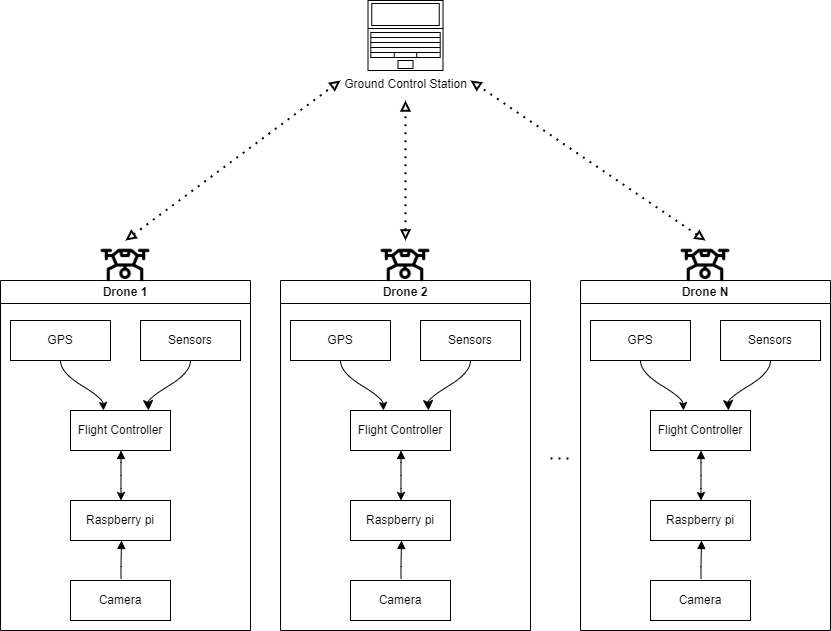

The diagram above was exported from draw.io. Its source (the exported page's mxGraphModel, read from the mxfile embedded in the PNG):
<mxGraphModel dx="964" dy="383" grid="1" gridSize="10" guides="1" tooltips="1" connect="1" arrows="1" fold="1" page="1" pageScale="1" pageWidth="850" pageHeight="1100" math="0" shadow="0">
  <root>
    <mxCell id="0" />
    <mxCell id="1" parent="0" />
    <mxCell id="AjsBpmCmmzfUFudid8dG-57" value="" style="group" parent="1" vertex="1" connectable="0">
      <mxGeometry x="590" y="280" width="250" height="350" as="geometry" />
    </mxCell>
    <mxCell id="AjsBpmCmmzfUFudid8dG-47" value="GPS" style="whiteSpace=wrap;html=1;" parent="AjsBpmCmmzfUFudid8dG-57" vertex="1">
      <mxGeometry x="10" y="40" width="100" height="40" as="geometry" />
    </mxCell>
    <mxCell id="AjsBpmCmmzfUFudid8dG-48" style="edgeStyle=none;curved=1;rounded=0;orthogonalLoop=1;jettySize=auto;html=1;exitX=0.5;exitY=1;exitDx=0;exitDy=0;fontSize=12;startSize=8;endSize=8;noEdgeStyle=1;orthogonal=1;" parent="AjsBpmCmmzfUFudid8dG-57" source="AjsBpmCmmzfUFudid8dG-49" edge="1">
      <mxGeometry relative="1" as="geometry">
        <Array as="points">
          <mxPoint x="190" y="92" />
          <mxPoint x="147.5" y="118" />
        </Array>
        <mxPoint x="148" y="130" as="targetPoint" />
      </mxGeometry>
    </mxCell>
    <mxCell id="AjsBpmCmmzfUFudid8dG-49" value="Sensors" style="whiteSpace=wrap;html=1;" parent="AjsBpmCmmzfUFudid8dG-57" vertex="1">
      <mxGeometry x="140" y="40" width="100" height="40" as="geometry" />
    </mxCell>
    <mxCell id="AjsBpmCmmzfUFudid8dG-50" value="" style="edgeStyle=none;curved=1;rounded=0;orthogonalLoop=1;jettySize=auto;html=1;noEdgeStyle=1;orthogonal=1;" parent="AjsBpmCmmzfUFudid8dG-57" edge="1">
      <mxGeometry relative="1" as="geometry">
        <Array as="points">
          <mxPoint x="60" y="92" />
          <mxPoint x="102.5" y="118" />
        </Array>
        <mxPoint x="60" y="80" as="sourcePoint" />
        <mxPoint x="103" y="130" as="targetPoint" />
      </mxGeometry>
    </mxCell>
    <mxCell id="AjsBpmCmmzfUFudid8dG-51" value="Flight Controller" style="whiteSpace=wrap;html=1;" parent="AjsBpmCmmzfUFudid8dG-57" vertex="1">
      <mxGeometry x="70" y="130" width="100" height="40" as="geometry" />
    </mxCell>
    <mxCell id="AjsBpmCmmzfUFudid8dG-52" value="" style="edgeStyle=none;curved=1;rounded=0;orthogonalLoop=1;jettySize=auto;html=1;noEdgeStyle=1;orthogonal=1;endArrow=classic;endFill=1;startArrow=block;startFill=1;" parent="AjsBpmCmmzfUFudid8dG-57" edge="1">
      <mxGeometry relative="1" as="geometry">
        <mxPoint x="120.5" y="170" as="sourcePoint" />
        <Array as="points">
          <mxPoint x="120.5" y="182" />
          <mxPoint x="120.5" y="208" />
        </Array>
        <mxPoint x="120.5" y="220" as="targetPoint" />
      </mxGeometry>
    </mxCell>
    <mxCell id="AjsBpmCmmzfUFudid8dG-53" value="Raspberry pi" style="whiteSpace=wrap;html=1;" parent="AjsBpmCmmzfUFudid8dG-57" vertex="1">
      <mxGeometry x="70" y="220" width="100" height="40" as="geometry" />
    </mxCell>
    <mxCell id="AjsBpmCmmzfUFudid8dG-54" value="Camera" style="whiteSpace=wrap;html=1;" parent="AjsBpmCmmzfUFudid8dG-57" vertex="1">
      <mxGeometry x="70" y="300" width="100" height="40" as="geometry" />
    </mxCell>
    <mxCell id="AjsBpmCmmzfUFudid8dG-55" value="" style="edgeStyle=none;curved=1;rounded=0;orthogonalLoop=1;jettySize=auto;html=1;noEdgeStyle=1;orthogonal=1;endArrow=none;endFill=0;startArrow=block;startFill=1;" parent="AjsBpmCmmzfUFudid8dG-57" edge="1">
      <mxGeometry relative="1" as="geometry">
        <mxPoint x="121" y="260" as="sourcePoint" />
        <Array as="points">
          <mxPoint x="120.5" y="260" />
          <mxPoint x="120.5" y="286" />
        </Array>
        <mxPoint x="120.5" y="298" as="targetPoint" />
      </mxGeometry>
    </mxCell>
    <mxCell id="AjsBpmCmmzfUFudid8dG-56" value="Drone N" style="swimlane;whiteSpace=wrap;html=1;" parent="AjsBpmCmmzfUFudid8dG-57" vertex="1">
      <mxGeometry width="250" height="350" as="geometry" />
    </mxCell>
    <mxCell id="ukoXzW3f_GmcU7VXqtHX-1" value="" style="group" parent="1" vertex="1" connectable="0">
      <mxGeometry x="290" y="280" width="250" height="350" as="geometry" />
    </mxCell>
    <mxCell id="ukoXzW3f_GmcU7VXqtHX-2" value="GPS" style="whiteSpace=wrap;html=1;" parent="ukoXzW3f_GmcU7VXqtHX-1" vertex="1">
      <mxGeometry x="10" y="40" width="100" height="40" as="geometry" />
    </mxCell>
    <mxCell id="ukoXzW3f_GmcU7VXqtHX-3" style="edgeStyle=none;curved=1;rounded=0;orthogonalLoop=1;jettySize=auto;html=1;exitX=0.5;exitY=1;exitDx=0;exitDy=0;fontSize=12;startSize=8;endSize=8;noEdgeStyle=1;orthogonal=1;" parent="ukoXzW3f_GmcU7VXqtHX-1" source="ukoXzW3f_GmcU7VXqtHX-4" edge="1">
      <mxGeometry relative="1" as="geometry">
        <Array as="points">
          <mxPoint x="190" y="92" />
          <mxPoint x="147.5" y="118" />
        </Array>
        <mxPoint x="148" y="130" as="targetPoint" />
      </mxGeometry>
    </mxCell>
    <mxCell id="ukoXzW3f_GmcU7VXqtHX-4" value="Sensors" style="whiteSpace=wrap;html=1;" parent="ukoXzW3f_GmcU7VXqtHX-1" vertex="1">
      <mxGeometry x="140" y="40" width="100" height="40" as="geometry" />
    </mxCell>
    <mxCell id="ukoXzW3f_GmcU7VXqtHX-5" value="" style="edgeStyle=none;curved=1;rounded=0;orthogonalLoop=1;jettySize=auto;html=1;noEdgeStyle=1;orthogonal=1;" parent="ukoXzW3f_GmcU7VXqtHX-1" edge="1">
      <mxGeometry relative="1" as="geometry">
        <Array as="points">
          <mxPoint x="60" y="92" />
          <mxPoint x="102.5" y="118" />
        </Array>
        <mxPoint x="60" y="80" as="sourcePoint" />
        <mxPoint x="103" y="130" as="targetPoint" />
      </mxGeometry>
    </mxCell>
    <mxCell id="ukoXzW3f_GmcU7VXqtHX-6" value="Flight Controller" style="whiteSpace=wrap;html=1;" parent="ukoXzW3f_GmcU7VXqtHX-1" vertex="1">
      <mxGeometry x="70" y="130" width="100" height="40" as="geometry" />
    </mxCell>
    <mxCell id="ukoXzW3f_GmcU7VXqtHX-7" value="" style="edgeStyle=none;curved=1;rounded=0;orthogonalLoop=1;jettySize=auto;html=1;noEdgeStyle=1;orthogonal=1;endArrow=classic;endFill=1;startArrow=block;startFill=1;" parent="ukoXzW3f_GmcU7VXqtHX-1" edge="1">
      <mxGeometry relative="1" as="geometry">
        <mxPoint x="120.5" y="170" as="sourcePoint" />
        <Array as="points">
          <mxPoint x="120.5" y="182" />
          <mxPoint x="120.5" y="208" />
        </Array>
        <mxPoint x="120.5" y="220" as="targetPoint" />
      </mxGeometry>
    </mxCell>
    <mxCell id="ukoXzW3f_GmcU7VXqtHX-8" value="Raspberry pi" style="whiteSpace=wrap;html=1;" parent="ukoXzW3f_GmcU7VXqtHX-1" vertex="1">
      <mxGeometry x="70" y="220" width="100" height="40" as="geometry" />
    </mxCell>
    <mxCell id="ukoXzW3f_GmcU7VXqtHX-9" value="Camera" style="whiteSpace=wrap;html=1;" parent="ukoXzW3f_GmcU7VXqtHX-1" vertex="1">
      <mxGeometry x="70" y="300" width="100" height="40" as="geometry" />
    </mxCell>
    <mxCell id="ukoXzW3f_GmcU7VXqtHX-10" value="" style="edgeStyle=none;curved=1;rounded=0;orthogonalLoop=1;jettySize=auto;html=1;noEdgeStyle=1;orthogonal=1;endArrow=none;endFill=0;startArrow=block;startFill=1;" parent="ukoXzW3f_GmcU7VXqtHX-1" edge="1">
      <mxGeometry relative="1" as="geometry">
        <mxPoint x="121" y="260" as="sourcePoint" />
        <Array as="points">
          <mxPoint x="120.5" y="260" />
          <mxPoint x="120.5" y="286" />
        </Array>
        <mxPoint x="120.5" y="298" as="targetPoint" />
      </mxGeometry>
    </mxCell>
    <mxCell id="ukoXzW3f_GmcU7VXqtHX-11" value="Drone 2" style="swimlane;whiteSpace=wrap;html=1;" parent="ukoXzW3f_GmcU7VXqtHX-1" vertex="1">
      <mxGeometry width="250" height="350" as="geometry" />
    </mxCell>
    <mxCell id="ukoXzW3f_GmcU7VXqtHX-12" value="" style="group" parent="1" vertex="1" connectable="0">
      <mxGeometry x="10" y="280" width="250" height="350" as="geometry" />
    </mxCell>
    <mxCell id="ukoXzW3f_GmcU7VXqtHX-13" value="GPS" style="whiteSpace=wrap;html=1;" parent="ukoXzW3f_GmcU7VXqtHX-12" vertex="1">
      <mxGeometry x="10" y="40" width="100" height="40" as="geometry" />
    </mxCell>
    <mxCell id="ukoXzW3f_GmcU7VXqtHX-14" style="edgeStyle=none;curved=1;rounded=0;orthogonalLoop=1;jettySize=auto;html=1;exitX=0.5;exitY=1;exitDx=0;exitDy=0;fontSize=12;startSize=8;endSize=8;noEdgeStyle=1;orthogonal=1;" parent="ukoXzW3f_GmcU7VXqtHX-12" source="ukoXzW3f_GmcU7VXqtHX-15" edge="1">
      <mxGeometry relative="1" as="geometry">
        <Array as="points">
          <mxPoint x="190" y="92" />
          <mxPoint x="147.5" y="118" />
        </Array>
        <mxPoint x="148" y="130" as="targetPoint" />
      </mxGeometry>
    </mxCell>
    <mxCell id="ukoXzW3f_GmcU7VXqtHX-15" value="Sensors" style="whiteSpace=wrap;html=1;" parent="ukoXzW3f_GmcU7VXqtHX-12" vertex="1">
      <mxGeometry x="140" y="40" width="100" height="40" as="geometry" />
    </mxCell>
    <mxCell id="ukoXzW3f_GmcU7VXqtHX-16" value="" style="edgeStyle=none;curved=1;rounded=0;orthogonalLoop=1;jettySize=auto;html=1;noEdgeStyle=1;orthogonal=1;" parent="ukoXzW3f_GmcU7VXqtHX-12" edge="1">
      <mxGeometry relative="1" as="geometry">
        <Array as="points">
          <mxPoint x="60" y="92" />
          <mxPoint x="102.5" y="118" />
        </Array>
        <mxPoint x="60" y="80" as="sourcePoint" />
        <mxPoint x="103" y="130" as="targetPoint" />
      </mxGeometry>
    </mxCell>
    <mxCell id="ukoXzW3f_GmcU7VXqtHX-17" value="Flight Controller" style="whiteSpace=wrap;html=1;" parent="ukoXzW3f_GmcU7VXqtHX-12" vertex="1">
      <mxGeometry x="70" y="130" width="100" height="40" as="geometry" />
    </mxCell>
    <mxCell id="ukoXzW3f_GmcU7VXqtHX-18" value="" style="edgeStyle=none;curved=1;rounded=0;orthogonalLoop=1;jettySize=auto;html=1;noEdgeStyle=1;orthogonal=1;endArrow=classic;endFill=1;startArrow=block;startFill=1;" parent="ukoXzW3f_GmcU7VXqtHX-12" edge="1">
      <mxGeometry relative="1" as="geometry">
        <mxPoint x="120.5" y="170" as="sourcePoint" />
        <Array as="points">
          <mxPoint x="120.5" y="182" />
          <mxPoint x="120.5" y="208" />
        </Array>
        <mxPoint x="120.5" y="220" as="targetPoint" />
      </mxGeometry>
    </mxCell>
    <mxCell id="ukoXzW3f_GmcU7VXqtHX-19" value="Raspberry pi" style="whiteSpace=wrap;html=1;" parent="ukoXzW3f_GmcU7VXqtHX-12" vertex="1">
      <mxGeometry x="70" y="220" width="100" height="40" as="geometry" />
    </mxCell>
    <mxCell id="ukoXzW3f_GmcU7VXqtHX-20" value="Camera" style="whiteSpace=wrap;html=1;" parent="ukoXzW3f_GmcU7VXqtHX-12" vertex="1">
      <mxGeometry x="70" y="300" width="100" height="40" as="geometry" />
    </mxCell>
    <mxCell id="ukoXzW3f_GmcU7VXqtHX-21" value="" style="edgeStyle=none;curved=1;rounded=0;orthogonalLoop=1;jettySize=auto;html=1;noEdgeStyle=1;orthogonal=1;endArrow=none;endFill=0;startArrow=block;startFill=1;" parent="ukoXzW3f_GmcU7VXqtHX-12" edge="1">
      <mxGeometry relative="1" as="geometry">
        <mxPoint x="121" y="260" as="sourcePoint" />
        <Array as="points">
          <mxPoint x="120.5" y="260" />
          <mxPoint x="120.5" y="286" />
        </Array>
        <mxPoint x="120.5" y="298" as="targetPoint" />
      </mxGeometry>
    </mxCell>
    <mxCell id="ukoXzW3f_GmcU7VXqtHX-22" value="Drone 1" style="swimlane;whiteSpace=wrap;html=1;" parent="ukoXzW3f_GmcU7VXqtHX-12" vertex="1">
      <mxGeometry width="250" height="350" as="geometry" />
    </mxCell>
    <mxCell id="ukoXzW3f_GmcU7VXqtHX-34" value="" style="endArrow=none;dashed=1;html=1;dashPattern=1 3;strokeWidth=2;rounded=0;" parent="1" edge="1">
      <mxGeometry width="50" height="50" relative="1" as="geometry">
        <mxPoint x="560" y="458" as="sourcePoint" />
        <mxPoint x="580" y="458" as="targetPoint" />
      </mxGeometry>
    </mxCell>
    <mxCell id="ukoXzW3f_GmcU7VXqtHX-36" value="" style="shape=image;html=1;verticalAlign=top;verticalLabelPosition=bottom;labelBackgroundColor=#ffffff;imageAspect=0;aspect=fixed;image=https://cdn1.iconfinder.com/data/icons/vehicle-37/24/Drone-128.png" parent="1" vertex="1">
      <mxGeometry x="110" y="240" width="50" height="50" as="geometry" />
    </mxCell>
    <mxCell id="ukoXzW3f_GmcU7VXqtHX-37" value="" style="shape=image;html=1;verticalAlign=top;verticalLabelPosition=bottom;labelBackgroundColor=#ffffff;imageAspect=0;aspect=fixed;image=https://cdn1.iconfinder.com/data/icons/vehicle-37/24/Drone-128.png" parent="1" vertex="1">
      <mxGeometry x="390" y="240" width="50" height="50" as="geometry" />
    </mxCell>
    <mxCell id="ukoXzW3f_GmcU7VXqtHX-38" value="" style="shape=image;html=1;verticalAlign=top;verticalLabelPosition=bottom;labelBackgroundColor=#ffffff;imageAspect=0;aspect=fixed;image=https://cdn1.iconfinder.com/data/icons/vehicle-37/24/Drone-128.png" parent="1" vertex="1">
      <mxGeometry x="690" y="240" width="50" height="50" as="geometry" />
    </mxCell>
    <mxCell id="ukoXzW3f_GmcU7VXqtHX-39" value="Ground Control Station" style="verticalLabelPosition=bottom;html=1;verticalAlign=top;align=center;shape=mxgraph.floorplan.laptop;" parent="1" vertex="1">
      <mxGeometry x="377.5" width="75" height="70" as="geometry" />
    </mxCell>
    <mxCell id="ArhPBfSjUoAgR4CKDaPc-1" value="" style="endArrow=block;dashed=1;html=1;dashPattern=1 3;strokeWidth=2;rounded=0;startArrow=block;startFill=0;endFill=0;exitX=0.5;exitY=0;exitDx=0;exitDy=0;" parent="1" source="ukoXzW3f_GmcU7VXqtHX-36" edge="1">
      <mxGeometry width="50" height="50" relative="1" as="geometry">
        <mxPoint x="160" y="230" as="sourcePoint" />
        <mxPoint x="350" y="80" as="targetPoint" />
      </mxGeometry>
    </mxCell>
    <mxCell id="ArhPBfSjUoAgR4CKDaPc-2" value="" style="endArrow=block;dashed=1;html=1;dashPattern=1 3;strokeWidth=2;rounded=0;exitX=0.5;exitY=0;exitDx=0;exitDy=0;startArrow=block;startFill=0;endFill=0;" parent="1" source="ukoXzW3f_GmcU7VXqtHX-37" edge="1">
      <mxGeometry width="50" height="50" relative="1" as="geometry">
        <mxPoint x="150" y="260" as="sourcePoint" />
        <mxPoint x="415" y="100" as="targetPoint" />
      </mxGeometry>
    </mxCell>
    <mxCell id="ArhPBfSjUoAgR4CKDaPc-3" value="" style="endArrow=block;dashed=1;html=1;dashPattern=1 3;strokeWidth=2;rounded=0;exitX=0.5;exitY=0;exitDx=0;exitDy=0;endFill=0;startArrow=block;startFill=0;" parent="1" source="ukoXzW3f_GmcU7VXqtHX-38" edge="1">
      <mxGeometry width="50" height="50" relative="1" as="geometry">
        <mxPoint x="150" y="260" as="sourcePoint" />
        <mxPoint x="480" y="80" as="targetPoint" />
      </mxGeometry>
    </mxCell>
  </root>
</mxGraphModel>